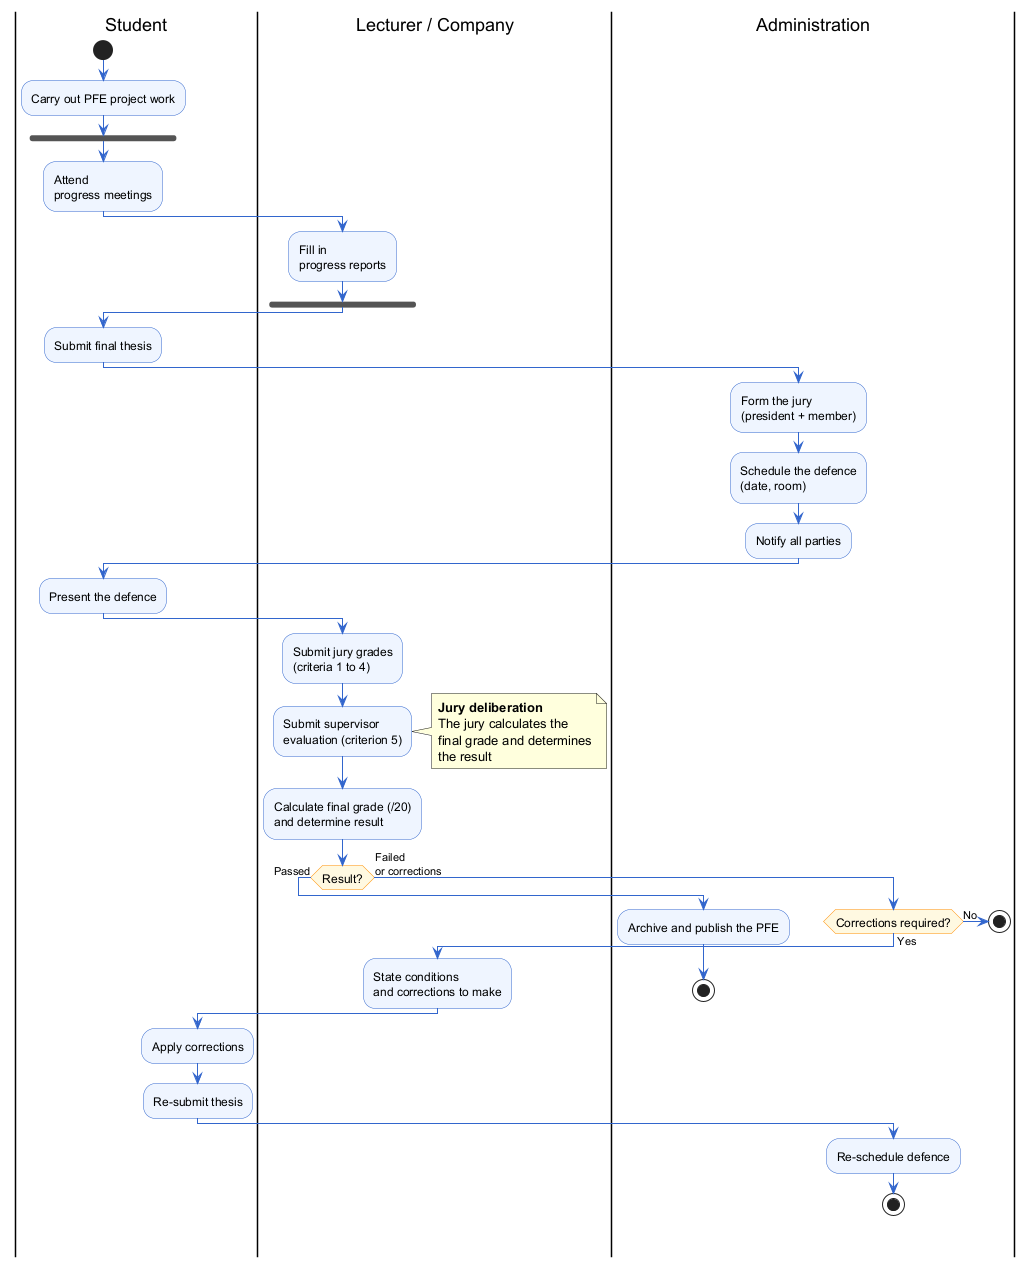

The diagram above was rendered by PlantUML. Its source (embedded in the PNG):
@startuml
skinparam activity {
  BackgroundColor #EEF5FF
  BorderColor #3366CC
  ArrowColor #3366CC
  DiamondBackgroundColor #FFF8E1
  DiamondBorderColor #FF8C00
  FontSize 12
}

|Student|
start
:Carry out PFE project work;

fork
  |Student|
  :Attend\nprogress meetings;
|Lecturer / Company|
  :Fill in\nprogress reports;
fork end

|Student|
:Submit final thesis;

|Administration|
:Form the jury\n(president + member);
:Schedule the defence\n(date, room);
:Notify all parties;

|Student|
:Present the defence;

|Lecturer / Company|
:Submit jury grades\n(criteria 1 to 4);
:Submit supervisor\nevaluation (criterion 5);

note right
  **Jury deliberation**
  The jury calculates the
  final grade and determines
  the result
end note

:Calculate final grade (/20)\nand determine result;

if (Result?) then (Passed)
  |Administration|
  :Archive and publish the PFE;
  stop
else (Failed\nor corrections)
  if (Corrections required?) then (Yes)
    |Lecturer / Company|
    :State conditions\nand corrections to make;
    |Student|
    :Apply corrections;
    :Re-submit thesis;
    |Administration|
    :Re-schedule defence;
    stop
  else (No)
    stop
  endif
endif
@enduml